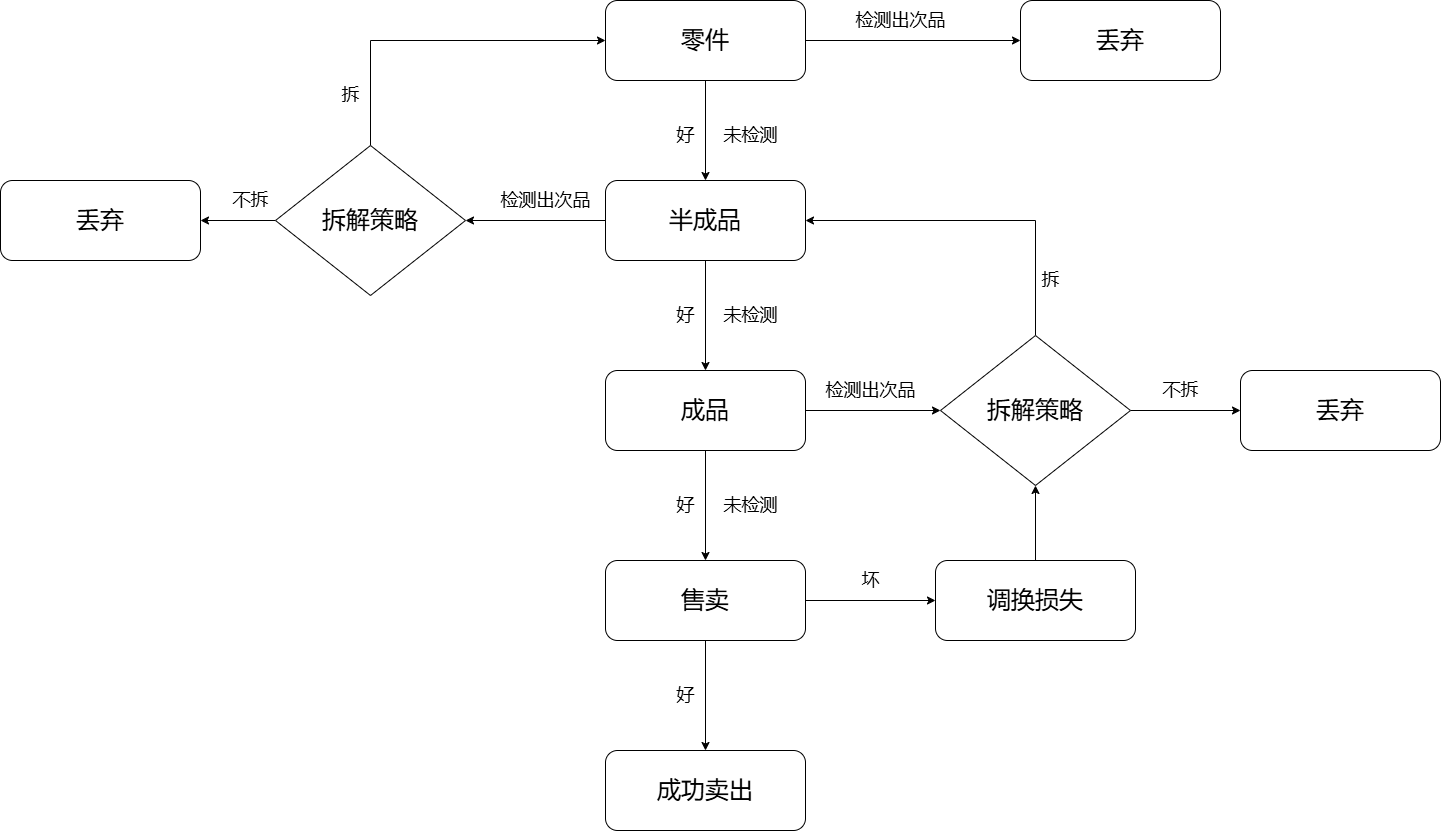

The diagram above was exported from draw.io. Its source (the exported page's mxGraphModel, read from the mxfile embedded in the PNG):
<mxGraphModel dx="2365" dy="1508" grid="1" gridSize="10" guides="1" tooltips="1" connect="1" arrows="1" fold="1" page="1" pageScale="1" pageWidth="1920" pageHeight="1200" math="0" shadow="0">
  <root>
    <mxCell id="0" />
    <mxCell id="1" parent="0" />
    <mxCell id="-orPWJKHDgbsA4mxHn-g-22" style="edgeStyle=orthogonalEdgeStyle;rounded=0;orthogonalLoop=1;jettySize=auto;html=1;exitX=0.5;exitY=1;exitDx=0;exitDy=0;entryX=0.5;entryY=0;entryDx=0;entryDy=0;" edge="1" parent="1" source="-orPWJKHDgbsA4mxHn-g-1" target="-orPWJKHDgbsA4mxHn-g-15">
      <mxGeometry relative="1" as="geometry" />
    </mxCell>
    <mxCell id="-orPWJKHDgbsA4mxHn-g-48" style="edgeStyle=orthogonalEdgeStyle;rounded=0;orthogonalLoop=1;jettySize=auto;html=1;entryX=0;entryY=0.5;entryDx=0;entryDy=0;" edge="1" parent="1" source="-orPWJKHDgbsA4mxHn-g-1" target="-orPWJKHDgbsA4mxHn-g-47">
      <mxGeometry relative="1" as="geometry" />
    </mxCell>
    <mxCell id="-orPWJKHDgbsA4mxHn-g-1" value="零件" style="rounded=1;whiteSpace=wrap;html=1;fontSize=24;" vertex="1" parent="1">
      <mxGeometry x="845" y="185" width="200" height="80" as="geometry" />
    </mxCell>
    <mxCell id="-orPWJKHDgbsA4mxHn-g-30" style="edgeStyle=orthogonalEdgeStyle;rounded=0;orthogonalLoop=1;jettySize=auto;html=1;exitX=0.5;exitY=0;exitDx=0;exitDy=0;entryX=0.5;entryY=1;entryDx=0;entryDy=0;" edge="1" parent="1" source="-orPWJKHDgbsA4mxHn-g-5" target="-orPWJKHDgbsA4mxHn-g-18">
      <mxGeometry relative="1" as="geometry" />
    </mxCell>
    <mxCell id="-orPWJKHDgbsA4mxHn-g-5" value="调换损失" style="rounded=1;whiteSpace=wrap;html=1;fontSize=24;" vertex="1" parent="1">
      <mxGeometry x="1175" y="745" width="200" height="80" as="geometry" />
    </mxCell>
    <mxCell id="-orPWJKHDgbsA4mxHn-g-9" value="丢弃" style="rounded=1;whiteSpace=wrap;html=1;fontSize=24;" vertex="1" parent="1">
      <mxGeometry x="240" y="365" width="200" height="80" as="geometry" />
    </mxCell>
    <mxCell id="-orPWJKHDgbsA4mxHn-g-13" value="成功卖出" style="rounded=1;whiteSpace=wrap;html=1;fontSize=24;" vertex="1" parent="1">
      <mxGeometry x="845" y="935" width="200" height="80" as="geometry" />
    </mxCell>
    <mxCell id="-orPWJKHDgbsA4mxHn-g-23" style="edgeStyle=orthogonalEdgeStyle;rounded=0;orthogonalLoop=1;jettySize=auto;html=1;exitX=0.5;exitY=1;exitDx=0;exitDy=0;" edge="1" parent="1" source="-orPWJKHDgbsA4mxHn-g-15" target="-orPWJKHDgbsA4mxHn-g-16">
      <mxGeometry relative="1" as="geometry" />
    </mxCell>
    <mxCell id="-orPWJKHDgbsA4mxHn-g-27" style="edgeStyle=orthogonalEdgeStyle;rounded=0;orthogonalLoop=1;jettySize=auto;html=1;exitX=0;exitY=0.5;exitDx=0;exitDy=0;entryX=1;entryY=0.5;entryDx=0;entryDy=0;" edge="1" parent="1" source="-orPWJKHDgbsA4mxHn-g-15" target="-orPWJKHDgbsA4mxHn-g-19">
      <mxGeometry relative="1" as="geometry" />
    </mxCell>
    <mxCell id="-orPWJKHDgbsA4mxHn-g-15" value="半成品" style="rounded=1;whiteSpace=wrap;html=1;fontSize=24;" vertex="1" parent="1">
      <mxGeometry x="845" y="365" width="200" height="80" as="geometry" />
    </mxCell>
    <mxCell id="-orPWJKHDgbsA4mxHn-g-24" style="edgeStyle=orthogonalEdgeStyle;rounded=0;orthogonalLoop=1;jettySize=auto;html=1;entryX=0.5;entryY=0;entryDx=0;entryDy=0;" edge="1" parent="1" source="-orPWJKHDgbsA4mxHn-g-16" target="-orPWJKHDgbsA4mxHn-g-17">
      <mxGeometry relative="1" as="geometry" />
    </mxCell>
    <mxCell id="-orPWJKHDgbsA4mxHn-g-29" style="edgeStyle=orthogonalEdgeStyle;rounded=0;orthogonalLoop=1;jettySize=auto;html=1;exitX=1;exitY=0.5;exitDx=0;exitDy=0;entryX=0;entryY=0.5;entryDx=0;entryDy=0;" edge="1" parent="1" source="-orPWJKHDgbsA4mxHn-g-16" target="-orPWJKHDgbsA4mxHn-g-18">
      <mxGeometry relative="1" as="geometry" />
    </mxCell>
    <mxCell id="-orPWJKHDgbsA4mxHn-g-16" value="成品" style="rounded=1;whiteSpace=wrap;html=1;fontSize=24;" vertex="1" parent="1">
      <mxGeometry x="845" y="555" width="200" height="80" as="geometry" />
    </mxCell>
    <mxCell id="-orPWJKHDgbsA4mxHn-g-25" style="edgeStyle=orthogonalEdgeStyle;rounded=0;orthogonalLoop=1;jettySize=auto;html=1;exitX=0.5;exitY=1;exitDx=0;exitDy=0;entryX=0.5;entryY=0;entryDx=0;entryDy=0;" edge="1" parent="1" source="-orPWJKHDgbsA4mxHn-g-17" target="-orPWJKHDgbsA4mxHn-g-13">
      <mxGeometry relative="1" as="geometry" />
    </mxCell>
    <mxCell id="-orPWJKHDgbsA4mxHn-g-31" style="edgeStyle=orthogonalEdgeStyle;rounded=0;orthogonalLoop=1;jettySize=auto;html=1;exitX=1;exitY=0.5;exitDx=0;exitDy=0;entryX=0;entryY=0.5;entryDx=0;entryDy=0;" edge="1" parent="1" source="-orPWJKHDgbsA4mxHn-g-17" target="-orPWJKHDgbsA4mxHn-g-5">
      <mxGeometry relative="1" as="geometry" />
    </mxCell>
    <mxCell id="-orPWJKHDgbsA4mxHn-g-17" value="售卖" style="rounded=1;whiteSpace=wrap;html=1;fontSize=24;" vertex="1" parent="1">
      <mxGeometry x="845" y="745" width="200" height="80" as="geometry" />
    </mxCell>
    <mxCell id="-orPWJKHDgbsA4mxHn-g-21" style="edgeStyle=orthogonalEdgeStyle;rounded=0;orthogonalLoop=1;jettySize=auto;html=1;entryX=0;entryY=0.5;entryDx=0;entryDy=0;" edge="1" parent="1" source="-orPWJKHDgbsA4mxHn-g-18" target="-orPWJKHDgbsA4mxHn-g-20">
      <mxGeometry relative="1" as="geometry" />
    </mxCell>
    <mxCell id="-orPWJKHDgbsA4mxHn-g-42" style="edgeStyle=orthogonalEdgeStyle;rounded=0;orthogonalLoop=1;jettySize=auto;html=1;entryX=1;entryY=0.5;entryDx=0;entryDy=0;exitX=0.5;exitY=0;exitDx=0;exitDy=0;" edge="1" parent="1" source="-orPWJKHDgbsA4mxHn-g-18" target="-orPWJKHDgbsA4mxHn-g-15">
      <mxGeometry relative="1" as="geometry" />
    </mxCell>
    <mxCell id="-orPWJKHDgbsA4mxHn-g-18" value="拆解策略" style="rhombus;whiteSpace=wrap;html=1;fontSize=24;" vertex="1" parent="1">
      <mxGeometry x="1180" y="520" width="190" height="150" as="geometry" />
    </mxCell>
    <mxCell id="-orPWJKHDgbsA4mxHn-g-26" style="edgeStyle=orthogonalEdgeStyle;rounded=0;orthogonalLoop=1;jettySize=auto;html=1;exitX=0;exitY=0.5;exitDx=0;exitDy=0;entryX=1;entryY=0.5;entryDx=0;entryDy=0;" edge="1" parent="1" source="-orPWJKHDgbsA4mxHn-g-19" target="-orPWJKHDgbsA4mxHn-g-9">
      <mxGeometry relative="1" as="geometry" />
    </mxCell>
    <mxCell id="-orPWJKHDgbsA4mxHn-g-28" style="edgeStyle=orthogonalEdgeStyle;rounded=0;orthogonalLoop=1;jettySize=auto;html=1;exitX=0.5;exitY=0;exitDx=0;exitDy=0;entryX=0;entryY=0.5;entryDx=0;entryDy=0;" edge="1" parent="1" source="-orPWJKHDgbsA4mxHn-g-19" target="-orPWJKHDgbsA4mxHn-g-1">
      <mxGeometry relative="1" as="geometry" />
    </mxCell>
    <mxCell id="-orPWJKHDgbsA4mxHn-g-19" value="拆解策略" style="rhombus;whiteSpace=wrap;html=1;fontSize=24;" vertex="1" parent="1">
      <mxGeometry x="515" y="330" width="190" height="150" as="geometry" />
    </mxCell>
    <mxCell id="-orPWJKHDgbsA4mxHn-g-20" value="丢弃" style="rounded=1;whiteSpace=wrap;html=1;fontSize=24;" vertex="1" parent="1">
      <mxGeometry x="1480" y="555" width="200" height="80" as="geometry" />
    </mxCell>
    <mxCell id="-orPWJKHDgbsA4mxHn-g-32" value="好" style="text;html=1;align=center;verticalAlign=middle;resizable=0;points=[];autosize=1;strokeColor=none;fillColor=none;fontSize=18;" vertex="1" parent="1">
      <mxGeometry x="905" y="860" width="40" height="40" as="geometry" />
    </mxCell>
    <mxCell id="-orPWJKHDgbsA4mxHn-g-33" value="好" style="text;html=1;align=center;verticalAlign=middle;resizable=0;points=[];autosize=1;strokeColor=none;fillColor=none;fontSize=18;" vertex="1" parent="1">
      <mxGeometry x="905" y="670" width="40" height="40" as="geometry" />
    </mxCell>
    <mxCell id="-orPWJKHDgbsA4mxHn-g-34" value="未检测" style="text;html=1;align=center;verticalAlign=middle;resizable=0;points=[];autosize=1;strokeColor=none;fillColor=none;fontSize=18;" vertex="1" parent="1">
      <mxGeometry x="950" y="670" width="80" height="40" as="geometry" />
    </mxCell>
    <mxCell id="-orPWJKHDgbsA4mxHn-g-35" value="未检测" style="text;html=1;align=center;verticalAlign=middle;resizable=0;points=[];autosize=1;strokeColor=none;fillColor=none;fontSize=18;" vertex="1" parent="1">
      <mxGeometry x="950" y="480" width="80" height="40" as="geometry" />
    </mxCell>
    <mxCell id="-orPWJKHDgbsA4mxHn-g-36" value="好" style="text;html=1;align=center;verticalAlign=middle;resizable=0;points=[];autosize=1;strokeColor=none;fillColor=none;fontSize=18;" vertex="1" parent="1">
      <mxGeometry x="905" y="480" width="40" height="40" as="geometry" />
    </mxCell>
    <mxCell id="-orPWJKHDgbsA4mxHn-g-37" value="好" style="text;html=1;align=center;verticalAlign=middle;resizable=0;points=[];autosize=1;strokeColor=none;fillColor=none;fontSize=18;" vertex="1" parent="1">
      <mxGeometry x="905" y="300" width="40" height="40" as="geometry" />
    </mxCell>
    <mxCell id="-orPWJKHDgbsA4mxHn-g-38" value="未检测" style="text;html=1;align=center;verticalAlign=middle;resizable=0;points=[];autosize=1;strokeColor=none;fillColor=none;fontSize=18;" vertex="1" parent="1">
      <mxGeometry x="950" y="300" width="80" height="40" as="geometry" />
    </mxCell>
    <mxCell id="-orPWJKHDgbsA4mxHn-g-39" value="坏" style="text;html=1;align=center;verticalAlign=middle;resizable=0;points=[];autosize=1;strokeColor=none;fillColor=none;fontSize=18;" vertex="1" parent="1">
      <mxGeometry x="1090" y="745" width="40" height="40" as="geometry" />
    </mxCell>
    <mxCell id="-orPWJKHDgbsA4mxHn-g-43" value="拆" style="text;html=1;align=center;verticalAlign=middle;resizable=0;points=[];autosize=1;strokeColor=none;fillColor=none;fontSize=18;" vertex="1" parent="1">
      <mxGeometry x="1270" y="445" width="40" height="40" as="geometry" />
    </mxCell>
    <mxCell id="-orPWJKHDgbsA4mxHn-g-44" value="拆" style="text;html=1;align=center;verticalAlign=middle;resizable=0;points=[];autosize=1;strokeColor=none;fillColor=none;fontSize=18;" vertex="1" parent="1">
      <mxGeometry x="570" y="260" width="40" height="40" as="geometry" />
    </mxCell>
    <mxCell id="-orPWJKHDgbsA4mxHn-g-45" value="不拆" style="text;html=1;align=center;verticalAlign=middle;resizable=0;points=[];autosize=1;strokeColor=none;fillColor=none;fontSize=18;" vertex="1" parent="1">
      <mxGeometry x="460" y="365" width="60" height="40" as="geometry" />
    </mxCell>
    <mxCell id="-orPWJKHDgbsA4mxHn-g-46" value="不拆" style="text;html=1;align=center;verticalAlign=middle;resizable=0;points=[];autosize=1;strokeColor=none;fillColor=none;fontSize=18;" vertex="1" parent="1">
      <mxGeometry x="1390" y="555" width="60" height="40" as="geometry" />
    </mxCell>
    <mxCell id="-orPWJKHDgbsA4mxHn-g-47" value="丢弃" style="rounded=1;whiteSpace=wrap;html=1;fontSize=24;" vertex="1" parent="1">
      <mxGeometry x="1260" y="185" width="200" height="80" as="geometry" />
    </mxCell>
    <mxCell id="-orPWJKHDgbsA4mxHn-g-49" value="检测出次品" style="text;html=1;align=center;verticalAlign=middle;resizable=0;points=[];autosize=1;strokeColor=none;fillColor=none;fontSize=18;" vertex="1" parent="1">
      <mxGeometry x="1085" y="185" width="110" height="40" as="geometry" />
    </mxCell>
    <mxCell id="-orPWJKHDgbsA4mxHn-g-50" value="检测出次品" style="text;html=1;align=center;verticalAlign=middle;resizable=0;points=[];autosize=1;strokeColor=none;fillColor=none;fontSize=18;" vertex="1" parent="1">
      <mxGeometry x="1055" y="555" width="110" height="40" as="geometry" />
    </mxCell>
    <mxCell id="-orPWJKHDgbsA4mxHn-g-51" value="检测出次品" style="text;html=1;align=center;verticalAlign=middle;resizable=0;points=[];autosize=1;strokeColor=none;fillColor=none;fontSize=18;" vertex="1" parent="1">
      <mxGeometry x="730" y="365" width="110" height="40" as="geometry" />
    </mxCell>
  </root>
</mxGraphModel>